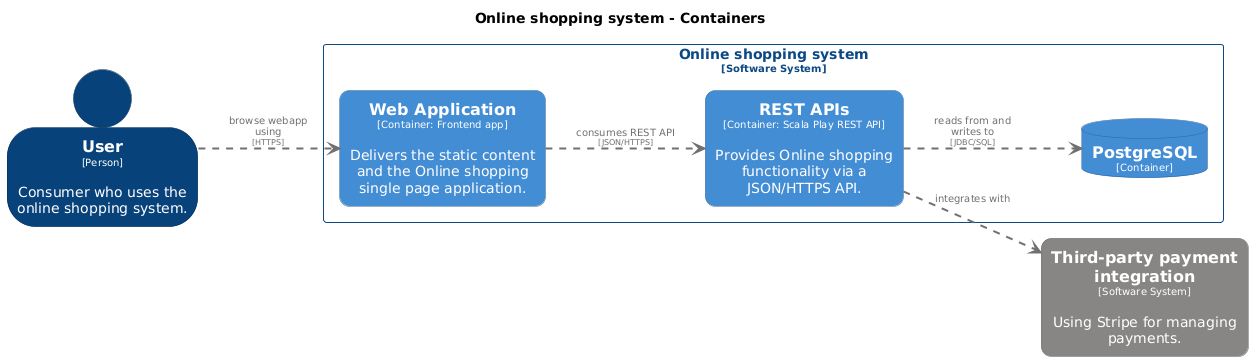

The diagram above was rendered by PlantUML. Its source (embedded in the PNG):
@startuml
set separator none
title Online shopping system - Containers

left to right direction
skinparam ranksep 60
skinparam nodesep 30

skinparam {
  arrowFontSize 10
  defaultTextAlignment center
  wrapWidth 200
  maxMessageSize 100
}

hide stereotype

skinparam database<<Onlineshoppingsystem.PostgreSQL>> {
  BackgroundColor #438dd5
  FontColor #ffffff
  BorderColor #2e6295
  shadowing false
}
skinparam rectangle<<Onlineshoppingsystem.RESTAPIs>> {
  BackgroundColor #438dd5
  FontColor #ffffff
  BorderColor #2e6295
  roundCorner 20
  shadowing false
}
skinparam rectangle<<Thirdpartypaymentintegration>> {
  BackgroundColor #878684
  FontColor #ffffff
  BorderColor #5e5d5c
  roundCorner 20
  shadowing false
}
skinparam person<<User>> {
  BackgroundColor #08427b
  FontColor #ffffff
  BorderColor #052e56
  shadowing false
}
skinparam rectangle<<Onlineshoppingsystem.WebApplication>> {
  BackgroundColor #438dd5
  FontColor #ffffff
  BorderColor #2e6295
  roundCorner 20
  shadowing false
}
skinparam rectangle<<Onlineshoppingsystem>> {
  BorderColor #0b4884
  FontColor #0b4884
  shadowing false
}

person "==User\n<size:10>[Person]</size>\n\nConsumer who uses the online shopping system." <<User>> as User
rectangle "==Third-party payment integration\n<size:10>[Software System]</size>\n\nUsing Stripe for managing payments." <<Thirdpartypaymentintegration>> as Thirdpartypaymentintegration

rectangle "Online shopping system\n<size:10>[Software System]</size>" <<Onlineshoppingsystem>> {
  rectangle "==Web Application\n<size:10>[Container: Frontend app]</size>\n\nDelivers the static content and the Online shopping single page application." <<Onlineshoppingsystem.WebApplication>> as Onlineshoppingsystem.WebApplication
  rectangle "==REST APIs\n<size:10>[Container: Scala Play REST API]</size>\n\nProvides Online shopping functionality via a JSON/HTTPS API." <<Onlineshoppingsystem.RESTAPIs>> as Onlineshoppingsystem.RESTAPIs
  database "==PostgreSQL\n<size:10>[Container]</size>" <<Onlineshoppingsystem.PostgreSQL>> as Onlineshoppingsystem.PostgreSQL
}

Onlineshoppingsystem.WebApplication .[#707070,thickness=2].> Onlineshoppingsystem.RESTAPIs : "<color:#707070>consumes REST API\n<color:#707070><size:8>[JSON/HTTPS]</size>"
Onlineshoppingsystem.RESTAPIs .[#707070,thickness=2].> Onlineshoppingsystem.PostgreSQL : "<color:#707070>reads from and writes to\n<color:#707070><size:8>[JDBC/SQL]</size>"
Onlineshoppingsystem.RESTAPIs .[#707070,thickness=2].> Thirdpartypaymentintegration : "<color:#707070>integrates with"
User .[#707070,thickness=2].> Onlineshoppingsystem.WebApplication : "<color:#707070>browse webapp using\n<color:#707070><size:8>[HTTPS]</size>"
@enduml